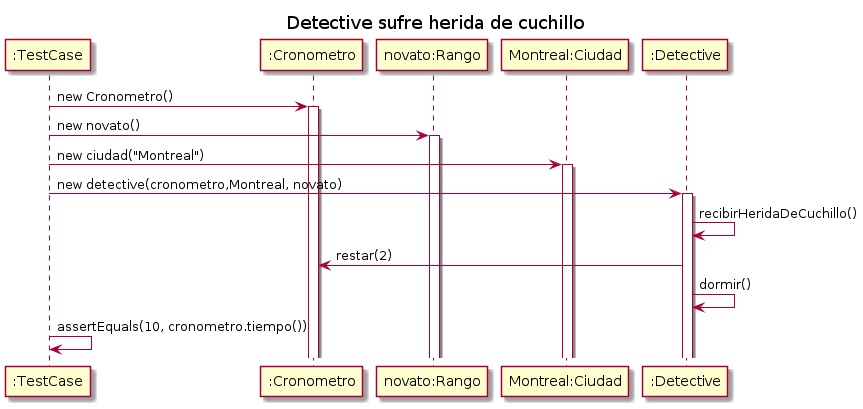

The diagram above was rendered by PlantUML. Its source (embedded in the PNG):
@startuml

title "Detective sufre herida de cuchillo"

participant ":TestCase" as testcase
participant ":Cronometro" as crono
participant "novato:Rango" as rango
participant "Montreal:Ciudad" as ciudad
participant ":Detective" as detective

testcase -> crono: new Cronometro()
    activate crono
testcase -> rango: new novato()
    activate rango
testcase -> ciudad: new ciudad("Montreal")
    activate ciudad
testcase -> detective: new detective(cronometro,Montreal, novato)
    activate detective
detective -> detective: recibirHeridaDeCuchillo()
detective -> crono: restar(2)
detective -> detective: dormir()
testcase -> testcase: assertEquals(10, cronometro.tiempo())


@enduml